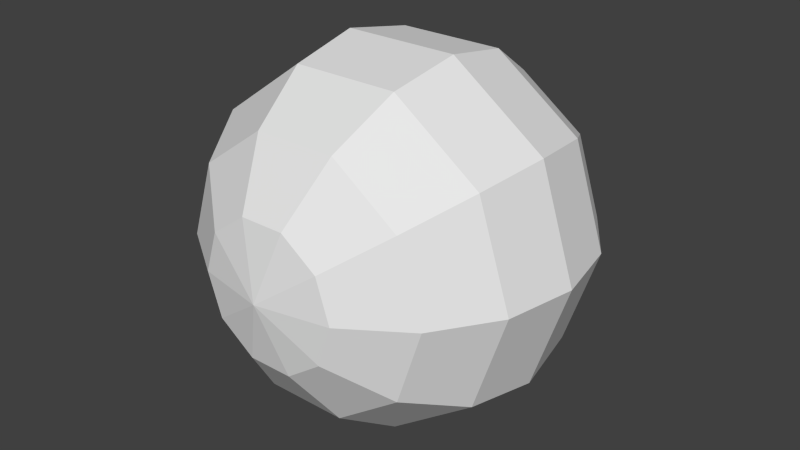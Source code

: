 # Source: sphere.blend  (saved by Blender 2.66.1; exported with 4.5.12 LTS)
import bpy
from mathutils import Matrix  # noqa: F401  (used for matrix-valued properties, if any)

bpy.ops.wm.read_factory_settings(use_empty=True)
scene = bpy.context.scene
scene.name = 'Scene'

# ---- collections
col_collection_1 = bpy.data.collections.new('Collection 1'); scene.collection.children.link(col_collection_1)

# ---- world
world_world = bpy.data.worlds.new('World'); scene.world = world_world
world_world.color = (0.05088, 0.05088, 0.05088)
world_world.use_sun_shadow = False
world_world.sun_shadow_jitter_overblur = 0.0
world_world.cycles.sampling_method = 'MANUAL'
world_world.cycles.sample_map_resolution = 256

# ---- meshes
me_sphere = bpy.data.meshes.new('Sphere')
me_sphere.from_pydata([(-0.1777, 0.4291, 2.98e-08), (-0.3284, 0.3284, 2.98e-08), (-0.4291, 0.1777, 2.98e-08), (-0.4644, -4.733e-08, 1.027e-08), (-0.4291, -0.1777, 0.0), (-0.3284, -0.3284, 0.0), (-0.1777, -0.4291, -2.98e-08), (-0.1438, 0.4291, -0.1045), (-0.2657, 0.3284, -0.193), (-0.3471, 0.1777, -0.2522), (-0.3757, -2.98e-08, -0.273), (-0.3471, -0.1777, -0.2522), (-0.2657, -0.3284, -0.193), (-0.1438, -0.4291, -0.1045), (-0.05492, 0.4291, -0.169), (-0.1015, 0.3284, -0.3123), (-0.1326, 0.1777, -0.4081), (-0.1435, -2.98e-08, -0.4417), (-0.1326, -0.1777, -0.4081), (-0.1015, -0.3284, -0.3123), (-0.05492, -0.4291, -0.169), (0.05492, 0.4291, -0.169), (0.1015, 0.3284, -0.3123), (0.1326, 0.1777, -0.4081), (0.1435, -2.98e-08, -0.4417), (0.1326, -0.1777, -0.4081), (0.1015, -0.3284, -0.3123), (0.05492, -0.4291, -0.169), (-2.204e-07, 0.4644, 8.941e-08), (0.1438, 0.4291, -0.1045), (0.2657, 0.3284, -0.193), (0.3471, 0.1777, -0.2522), (0.3757, -2.98e-08, -0.273), (0.3471, -0.1777, -0.2522), (0.2657, -0.3284, -0.193), (0.1438, -0.4291, -0.1045), (0.1777, 0.4291, 5.96e-08), (0.3284, 0.3284, 1.192e-07), (0.4291, 0.1777, 1.341e-07), (0.4644, -5.471e-08, 6.564e-08), (0.4291, -0.1777, 1.043e-07), (0.3284, -0.3284, 5.96e-08), (0.1777, -0.4291, 0.0), (0.1438, 0.4291, 0.1045), (0.2657, 0.3284, 0.193), (0.3471, 0.1777, 0.2522), (0.3757, -8.941e-08, 0.273), (0.3471, -0.1777, 0.2522), (0.2657, -0.3284, 0.193), (0.1438, -0.4291, 0.1045), (0.05492, 0.4291, 0.169), (0.1015, 0.3284, 0.3123), (0.1326, 0.1777, 0.4081), (0.1435, -8.941e-08, 0.4417), (0.1326, -0.1777, 0.4081), (0.1015, -0.3284, 0.3123), (0.05492, -0.4291, 0.169), (-1.637e-07, -0.4644, -2.98e-08), (-0.05492, 0.4291, 0.169), (-0.1015, 0.3284, 0.3123), (-0.1326, 0.1777, 0.4081), (-0.1435, -8.941e-08, 0.4417), (-0.1326, -0.1777, 0.4081), (-0.1015, -0.3284, 0.3123), (-0.05492, -0.4291, 0.169), (-0.1438, 0.4291, 0.1045), (-0.2657, 0.3284, 0.193), (-0.3471, 0.1777, 0.2522), (-0.3757, -8.941e-08, 0.273), (-0.3471, -0.1777, 0.2522), (-0.2657, -0.3284, 0.193), (-0.1438, -0.4291, 0.1045)], [], [(1, 0, 7, 8), (4, 3, 10, 11), (3, 2, 9, 10), (6, 5, 12, 13), (2, 1, 8, 9), (5, 4, 11, 12), (10, 9, 16, 17), (13, 12, 19, 20), (9, 8, 15, 16), (12, 11, 18, 19), (8, 7, 14, 15), (11, 10, 17, 18), (17, 16, 23, 24), (20, 19, 26, 27), (16, 15, 22, 23), (19, 18, 25, 26), (15, 14, 21, 22), (18, 17, 24, 25), (24, 23, 31, 32), (27, 26, 34, 35), (23, 22, 30, 31), (26, 25, 33, 34), (22, 21, 29, 30), (25, 24, 32, 33), (32, 31, 38, 39), (35, 34, 41, 42), (31, 30, 37, 38), (34, 33, 40, 41), (30, 29, 36, 37), (33, 32, 39, 40), (39, 38, 45, 46), (42, 41, 48, 49), (38, 37, 44, 45), (41, 40, 47, 48), (37, 36, 43, 44), (40, 39, 46, 47), (46, 45, 52, 53), (49, 48, 55, 56), (45, 44, 51, 52), (48, 47, 54, 55), (44, 43, 50, 51), (47, 46, 53, 54), (53, 52, 60, 61), (56, 55, 63, 64), (52, 51, 59, 60), (55, 54, 62, 63), (51, 50, 58, 59), (54, 53, 61, 62), (61, 60, 67, 68), (64, 63, 70, 71), (60, 59, 66, 67), (63, 62, 69, 70), (59, 58, 65, 66), (62, 61, 68, 69), (57, 6, 13), (0, 28, 7), (57, 13, 20), (7, 28, 14), (57, 20, 27), (14, 28, 21), (57, 27, 35), (21, 28, 29), (57, 35, 42), (29, 28, 36), (57, 42, 49), (36, 28, 43), (57, 49, 56), (43, 28, 50), (57, 56, 64), (50, 28, 58), (57, 64, 71), (58, 28, 65), (57, 71, 6), (65, 28, 0), (68, 67, 2, 3), (71, 70, 5, 6), (67, 66, 1, 2), (70, 69, 4, 5), (66, 65, 0, 1), (69, 68, 3, 4)])
_uv = me_sphere.uv_layers.new(name='UVMap')
_uv.uv.foreach_set('vector', [0.25, 0.75, 0.25, 0.875, 0.15, 0.875, 0.15, 0.75, 0.25, 0.375, 0.25, 0.5, 0.15, 0.5, 0.15, 0.375, 0.25, 0.5, 0.25, 0.625, 0.15, 0.625, 0.15, 0.5, 0.25, 0.125, 0.25, 0.25, 0.15, 0.25, 0.15, 0.125, 0.25, 0.625, 0.25, 0.75, 0.15, 0.75, 0.15, 0.625, 0.25, 0.25, 0.25, 0.375, 0.15, 0.375, 0.15, 0.25, 0.15, 0.5, 0.15, 0.625, 0.05, 0.625, 0.05, 0.5, 0.15, 0.125, 0.15, 0.25, 0.05, 0.25, 0.05, 0.125, 0.15, 0.625, 0.15, 0.75, 0.05, 0.75, 0.05, 0.625, 0.15, 0.25, 0.15, 0.375, 0.05, 0.375, 0.05, 0.25, 0.15, 0.75, 0.15, 0.875, 0.05, 0.875, 0.05, 0.75, 0.15, 0.375, 0.15, 0.5, 0.05, 0.5, 0.05, 0.375, 1.05, 0.5, 1.05, 0.625, 0.95, 0.625, 0.95, 0.5, 1.05, 0.125, 1.05, 0.25, 0.95, 0.25, 0.95, 0.125, 1.05, 0.625, 1.05, 0.75, 0.95, 0.75, 0.95, 0.625, 1.05, 0.25, 1.05, 0.375, 0.95, 0.375, 0.95, 0.25, 1.05, 0.75, 1.05, 0.875, 0.95, 0.875, 0.95, 0.75, 1.05, 0.375, 1.05, 0.5, 0.95, 0.5, 0.95, 0.375, 0.95, 0.5, 0.95, 0.625, 0.85, 0.625, 0.85, 0.5, 0.95, 0.125, 0.95, 0.25, 0.85, 0.25, 0.85, 0.125, 0.95, 0.625, 0.95, 0.75, 0.85, 0.75, 0.85, 0.625, 0.95, 0.25, 0.95, 0.375, 0.85, 0.375, 0.85, 0.25, 0.95, 0.75, 0.95, 0.875, 0.85, 0.875, 0.85, 0.75, 0.95, 0.375, 0.95, 0.5, 0.85, 0.5, 0.85, 0.375, 0.85, 0.5, 0.85, 0.625, 0.75, 0.625, 0.75, 0.5, 0.85, 0.125, 0.85, 0.25, 0.75, 0.25, 0.75, 0.125, 0.85, 0.625, 0.85, 0.75, 0.75, 0.75, 0.75, 0.625, 0.85, 0.25, 0.85, 0.375, 0.75, 0.375, 0.75, 0.25, 0.85, 0.75, 0.85, 0.875, 0.75, 0.875, 0.75, 0.75, 0.85, 0.375, 0.85, 0.5, 0.75, 0.5, 0.75, 0.375, 0.75, 0.5, 0.75, 0.625, 0.65, 0.625, 0.65, 0.5, 0.75, 0.125, 0.75, 0.25, 0.65, 0.25, 0.65, 0.125, 0.75, 0.625, 0.75, 0.75, 0.65, 0.75, 0.65, 0.625, 0.75, 0.25, 0.75, 0.375, 0.65, 0.375, 0.65, 0.25, 0.75, 0.75, 0.75, 0.875, 0.65, 0.875, 0.65, 0.75, 0.75, 0.375, 0.75, 0.5, 0.65, 0.5, 0.65, 0.375, 0.65, 0.5, 0.65, 0.625, 0.55, 0.625, 0.55, 0.5, 0.65, 0.125, 0.65, 0.25, 0.55, 0.25, 0.55, 0.125, 0.65, 0.625, 0.65, 0.75, 0.55, 0.75, 0.55, 0.625, 0.65, 0.25, 0.65, 0.375, 0.55, 0.375, 0.55, 0.25, 0.65, 0.75, 0.65, 0.875, 0.55, 0.875, 0.55, 0.75, 0.65, 0.375, 0.65, 0.5, 0.55, 0.5, 0.55, 0.375, 0.55, 0.5, 0.55, 0.625, 0.45, 0.625, 0.45, 0.5, 0.55, 0.125, 0.55, 0.25, 0.45, 0.25, 0.45, 0.125, 0.55, 0.625, 0.55, 0.75, 0.45, 0.75, 0.45, 0.625, 0.55, 0.25, 0.55, 0.375, 0.45, 0.375, 0.45, 0.25, 0.55, 0.75, 0.55, 0.875, 0.45, 0.875, 0.45, 0.75, 0.55, 0.375, 0.55, 0.5, 0.45, 0.5, 0.45, 0.375, 0.45, 0.5, 0.45, 0.625, 0.35, 0.625, 0.35, 0.5, 0.45, 0.125, 0.45, 0.25, 0.35, 0.25, 0.35, 0.125, 0.45, 0.625, 0.45, 0.75, 0.35, 0.75, 0.35, 0.625, 0.45, 0.25, 0.45, 0.375, 0.35, 0.375, 0.35, 0.25, 0.45, 0.75, 0.45, 0.875, 0.35, 0.875, 0.35, 0.75, 0.45, 0.375, 0.45, 0.5, 0.35, 0.5, 0.35, 0.375, 0.3084, 0.0, 0.25, 0.125, 0.15, 0.125, 0.25, 0.875, 0.281, 1.0, 0.15, 0.875, 0.3084, 0.0, 0.15, 0.125, 0.05, 0.125, 0.15, 0.875, 0.281, 1.0, 0.05, 0.875, 1.308, 0.0, 1.05, 0.125, 0.95, 0.125, 1.05, 0.875, 1.281, 1.0, 0.95, 0.875, 1.308, 0.0, 0.95, 0.125, 0.85, 0.125, 0.95, 0.875, 1.281, 1.0, 0.85, 0.875, 1.308, 0.0, 0.85, 0.125, 0.75, 0.125, 0.85, 0.875, 1.281, 1.0, 0.75, 0.875, 0.3084, 0.0, 0.75, 0.125, 0.65, 0.125, 0.75, 0.875, 0.281, 1.0, 0.65, 0.875, 0.3084, 0.0, 0.65, 0.125, 0.55, 0.125, 0.65, 0.875, 0.281, 1.0, 0.55, 0.875, 0.3084, 0.0, 0.55, 0.125, 0.45, 0.125, 0.55, 0.875, 0.281, 1.0, 0.45, 0.875, 0.3084, 0.0, 0.45, 0.125, 0.35, 0.125, 0.45, 0.875, 0.281, 1.0, 0.35, 0.875, 0.3084, 0.0, 0.35, 0.125, 0.25, 0.125, 0.35, 0.875, 0.281, 1.0, 0.25, 0.875, 0.35, 0.5, 0.35, 0.625, 0.25, 0.625, 0.25, 0.5, 0.35, 0.125, 0.35, 0.25, 0.25, 0.25, 0.25, 0.125, 0.35, 0.625, 0.35, 0.75, 0.25, 0.75, 0.25, 0.625, 0.35, 0.25, 0.35, 0.375, 0.25, 0.375, 0.25, 0.25, 0.35, 0.75, 0.35, 0.875, 0.25, 0.875, 0.25, 0.75, 0.35, 0.375, 0.35, 0.5, 0.25, 0.5, 0.25, 0.375])
me_sphere.use_remesh_preserve_volume = False
me_sphere.use_remesh_preserve_attributes = False
me_sphere.use_mirror_vertex_groups = False
me_sphere.update()

# ---- objects
ob_sphere = bpy.data.objects.new('Sphere', me_sphere)

# ---- transforms, parenting, visibility, modifiers, constraints
ob_sphere.location = (0.0, 0.0, 0.0)
ob_sphere.lineart.crease_threshold = 0.0

# ---- collection membership
col_collection_1.objects.link(ob_sphere)

# ---- scene / render settings (as saved in the file)
scene.frame_start = 1; scene.frame_end = 250; scene.frame_set(1)
scene.render.engine = 'BLENDER_EEVEE_NEXT'
scene.render.image_settings.color_mode = 'RGB'
scene.render.image_settings.compression = 90
scene.render.resolution_percentage = 50
scene.render.dither_intensity = 0.0
scene.render.bake_margin = 2
scene.cycles.use_denoising = False
scene.cycles.samples = 10
scene.cycles.sampling_pattern = 'TABULATED_SOBOL'
scene.cycles.light_sampling_threshold = 0.0
scene.cycles.use_adaptive_sampling = False
scene.cycles.use_light_tree = False
scene.cycles.blur_glossy = 0.0
scene.cycles.volume_bounces = 1
scene.cycles.pixel_filter_type = 'GAUSSIAN'
scene.cycles.sample_clamp_indirect = 0.0
scene.view_settings.view_transform = 'Standard'
bpy.context.view_layer.update()

# ---- added for rendering (the .blend has no active camera and no usable light): camera, sun
cam_auto = bpy.data.cameras.new('AutoCamera')
cam_auto.lens = 50.0
cam_auto.sensor_width = 36.0
cam_auto.clip_end = 1000.0
ob_auto_camera = bpy.data.objects.new('AutoCamera', cam_auto)
scene.collection.objects.link(ob_auto_camera)
ob_auto_camera.location = (1.46458, -1.7575, 1.17167)
ob_auto_camera.rotation_euler = (1.09748, -7.21219e-08, 0.694738)
scene.camera = ob_auto_camera
light_auto_sun = bpy.data.lights.new('AutoSun', 'SUN')
light_auto_sun.energy = 3.0
light_auto_sun.angle = 0.0523599
ob_auto_sun = bpy.data.objects.new('AutoSun', light_auto_sun)
scene.collection.objects.link(ob_auto_sun)
ob_auto_sun.rotation_euler = (0.872665, 0.174533, 0.523599)
bpy.context.view_layer.update()
